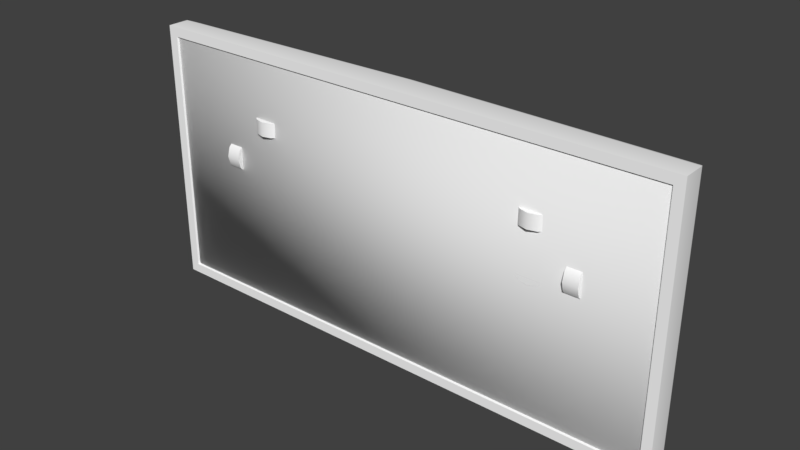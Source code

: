 # Source: Remote_Control_Unit.blend  (saved by Blender 2.78.0; exported with 4.5.12 LTS)
import bpy
from mathutils import Matrix  # noqa: F401  (used for matrix-valued properties, if any)

bpy.ops.wm.read_factory_settings(use_empty=True)
scene = bpy.context.scene
scene.name = 'Scene'

# ---- collections
col_collection_1 = bpy.data.collections.new('Collection 1'); scene.collection.children.link(col_collection_1)

# ---- materials (node trees are filled in below, after node groups)
mat_material_000 = bpy.data.materials.new('Material.000')
mat_material_000.alpha_threshold = 0.0
mat_material_000.use_transparent_shadow = False
mat_material_000.diffuse_color = (1.0, 1.0, 1.0, 1.0)
mat_material_000.roughness = 0.5

# ---- material node trees

# ---- world
world_world = bpy.data.worlds.new('World'); scene.world = world_world
world_world.color = (0.05088, 0.05088, 0.05088)
world_world.use_sun_shadow = False
world_world.sun_shadow_jitter_overblur = 0.0
world_world.cycles.sampling_method = 'MANUAL'

# ---- meshes
me_mk2crewcabin_000 = bpy.data.meshes.new('Mk2CrewCabin.000')
me_mk2crewcabin_000.from_pydata([(-2.505e-09, 0.03433, 0.3), (-2.505e-09, 0.06483, 0.2679), (-2.505e-09, 0.03481, -0.3), (-2.505e-09, 0.06525, -0.2679), (0.5747, 0.05122, -0.2679), (0.6068, 0.01996, -0.3), (-0.6068, 0.01996, -0.3), (-0.5747, 0.05122, -0.2679), (-0.5747, 0.0512, 0.2679), (-0.6068, 0.01997, 0.3), (0.6068, 0.01997, 0.3), (0.5747, 0.0512, 0.2679), (0.6068, -0.02632, -0.3), (-0.6068, -0.02632, -0.3), (-0.6068, -0.02632, 0.3), (0.6068, -0.02632, 0.3)], [], [(11, 4, 3, 1), (8, 1, 3, 7), (15, 12, 5, 10), (13, 14, 9, 6), (3, 4, 5, 2), (7, 3, 2, 6), (1, 8, 9, 0), (0, 10, 11, 1), (10, 5, 4, 11), (8, 7, 6, 9), (13, 6, 5, 12), (15, 10, 0), (14, 13, 12, 15), (2, 5, 6), (15, 0, 9), (15, 9, 14)])
me_mk2crewcabin_000.polygons.foreach_set('use_smooth', [True] * 16)
me_mk2crewcabin_000.use_remesh_preserve_volume = False
me_mk2crewcabin_000.use_remesh_preserve_attributes = False
me_mk2crewcabin_000.use_mirror_vertex_groups = False
me_mk2crewcabin_000.update()
me_mk2crewcabin_000.normals_split_custom_set([tuple(v) for v in zip(*[iter([0.3065, 0.9064, 0.2906, 0.3067, 0.9065, -0.2901, -1.54e-08, 0.9298, -0.368, -2.567e-08, 0.9295, 0.3689, -0.3065, 0.9064, 0.2906, -2.567e-08, 0.9295, 0.3689, -1.54e-08, 0.9298, -0.368, -0.3067, 0.9065, -0.2901, 0.5773, -0.5773, 0.5774, 0.5774, -0.5774, -0.5773, 0.6519, 0.3933, -0.6483, 0.6519, 0.3933, 0.6483, -0.5774, -0.5774, -0.5773, -0.5773, -0.5773, 0.5774, -0.6519, 0.3933, 0.6484, -0.6519, 0.3933, -0.6483, -1.54e-08, 0.9298, -0.368, 0.3067, 0.9065, -0.2901, 0.6519, 0.3933, -0.6483, 0.0, 0.4003, -0.9164, -0.3067, 0.9065, -0.2901, -1.54e-08, 0.9298, -0.368, 0.0, 0.4003, -0.9164, -0.6519, 0.3933, -0.6483, -2.567e-08, 0.9295, 0.3689, -0.3065, 0.9064, 0.2906, -0.6519, 0.3933, 0.6484, -6.491e-07, 0.3998, 0.9166, -6.491e-07, 0.3998, 0.9166, 0.6519, 0.3933, 0.6483, 0.3065, 0.9064, 0.2906, -2.567e-08, 0.9295, 0.3689, 0.6519, 0.3933, 0.6483, 0.6519, 0.3933, -0.6483, 0.3067, 0.9065, -0.2901, 0.3065, 0.9064, 0.2906, -0.3065, 0.9064, 0.2906, -0.3067, 0.9065, -0.2901, -0.6519, 0.3933, -0.6483, -0.6519, 0.3933, 0.6484, -0.5774, -0.5774, -0.5773, -0.6519, 0.3933, -0.6483, 0.6519, 0.3933, -0.6483, 0.5774, -0.5774, -0.5773, 0.5773, -0.5773, 0.5774, 0.6519, 0.3933, 0.6483, -6.491e-07, 0.3998, 0.9166, -0.5773, -0.5773, 0.5774, -0.5774, -0.5774, -0.5773, 0.5774, -0.5774, -0.5773, 0.5773, -0.5773, 0.5774, 0.0, 0.4003, -0.9164, 0.6519, 0.3933, -0.6483, -0.6519, 0.3933, -0.6483, 0.5773, -0.5773, 0.5774, -6.491e-07, 0.3998, 0.9166, -0.6519, 0.3933, 0.6484, 0.5773, -0.5773, 0.5774, -0.6519, 0.3933, 0.6484, -0.5773, -0.5773, 0.5774])] * 3)])
me_mk2crewcabin_001 = bpy.data.meshes.new('Mk2CrewCabin.001')
me_mk2crewcabin_001.from_pydata([(-0.2061, -0.01357, 0.1593), (-2.484e-09, -0.03, 0.2836), (0.2061, -0.01357, 0.1593), (0.2061, -0.01357, -0.1593), (-2.484e-09, -0.03, -0.2836), (-0.2061, -0.01357, -0.1593), (-2.484e-09, 0.03511, 0.3054), (-2.484e-09, 0.06786, 0.2727), (-2.484e-09, 0.05825, 0.2958), (-2.484e-09, 0.03563, -0.3054), (-2.484e-09, 0.06832, -0.2727), (-2.484e-09, 0.05875, -0.2958), (0.585, 0.05325, -0.2727), (0.6177, 0.01969, -0.3054), (0.6081, 0.04307, -0.2958), (-0.6177, 0.01969, -0.3054), (-0.585, 0.05325, -0.2727), (-0.6081, 0.04307, -0.2958), (-0.585, 0.05323, 0.2727), (-0.6177, 0.01969, 0.3054), (-0.6081, 0.04307, 0.2958), (0.6177, 0.01969, 0.3054), (0.585, 0.05323, 0.2727), (0.6081, 0.04307, 0.2958), (-2.484e-09, -0.03, -0.3054), (0.6177, -0.03, -0.3054), (-0.6177, -0.03, -0.3054), (-2.484e-09, -0.03, 0.3054), (-0.6177, -0.03, 0.3054), (0.6177, -0.03, 0.3054), (-2.484e-09, -0.01357, -0.2725), (0.5959, -0.03, -0.2836), (-0.5959, -0.03, -0.2836), (-2.484e-09, -0.01357, 0.2724), (-0.5959, -0.03, 0.2836), (0.5959, -0.03, 0.2836), (-0.4147, 0.002471, 0.08441), (-0.4475, 0.002648, 0.08441), (-0.335, -0.02539, 0.002663), (-0.335, 0.0185, 0.002663), (-0.3146, -0.02539, 0.008139), (-0.3146, 0.0185, 0.008139), (-0.2996, -0.02539, 0.0231), (-0.2996, 0.0185, 0.0231), (-0.2942, -0.02539, 0.04354), (-0.2942, 0.0185, 0.04354), (-0.2996, -0.02539, 0.06397), (-0.2996, 0.0185, 0.06397), (-0.3146, -0.02539, 0.07893), (-0.3146, 0.0185, 0.07893), (-0.335, -0.02539, 0.08441), (-0.335, 0.0185, 0.08441), (-0.3555, -0.02539, 0.07893), (-0.3555, 0.0185, 0.07893), (-0.3704, -0.02539, 0.06397), (-0.3704, 0.0185, 0.06397), (-0.3759, -0.02539, 0.04354), (-0.3759, 0.0185, 0.04354), (-0.3704, -0.02539, 0.0231), (-0.3704, 0.0185, 0.0231), (-0.3555, -0.02539, 0.008139), (-0.3555, 0.0185, 0.008139), (-0.4147, -0.01797, 0.07893), (-0.4475, -0.01779, 0.07893), (-0.4147, -0.03293, 0.06397), (-0.4475, -0.03275, 0.06397), (-0.4147, -0.0384, 0.04354), (-0.4475, -0.03822, 0.04354), (-0.4147, -0.03293, 0.0231), (-0.4475, -0.03275, 0.0231), (-0.4147, -0.01797, 0.008139), (-0.4475, -0.01779, 0.008139), (-0.4147, 0.002471, 0.002663), (-0.4475, 0.002648, 0.002663), (-0.293, 0.002471, 0.1207), (-0.293, 0.002471, 0.1535), (-0.2985, -0.01797, 0.1207), (-0.2985, -0.01797, 0.1535), (-0.3134, -0.03293, 0.1207), (-0.3134, -0.03293, 0.1535), (-0.3339, -0.0384, 0.1207), (-0.3339, -0.0384, 0.1535), (-0.3543, -0.03293, 0.1207), (-0.3543, -0.03293, 0.1535), (-0.3692, -0.01797, 0.1207), (-0.3692, -0.01797, 0.1535), (-0.3747, 0.002471, 0.1207), (-0.3747, 0.002471, 0.1535), (-0.4172, -0.02164, 0.05513), (-0.4172, -0.0001003, 0.05513), (-0.4172, -0.02164, 0.03135), (-0.4172, -0.0001003, 0.03135), (-0.3691, -0.02164, 0.05513), (-0.3691, -0.0001003, 0.05513), (-0.3691, -0.02164, 0.03135), (-0.3691, -0.0001003, 0.03135), (-0.3215, -0.02164, 0.1258), (-0.3215, -0.0001003, 0.1258), (-0.3453, -0.02164, 0.1258), (-0.3453, -0.0001003, 0.1258), (-0.3215, -0.02164, 0.07775), (-0.3215, -0.0001003, 0.07775), (-0.3453, -0.02164, 0.07775), (-0.3453, -0.0001003, 0.07775), (-1.551e-09, -0.01357, -0.1593), (0.5847, -0.01357, -0.2725), (-0.5847, -0.01357, -0.2725), (-1.551e-09, -0.01357, 0.1593), (-0.5847, -0.01357, 0.2724), (0.5847, -0.01357, 0.2724), (-1.506e-09, -0.02255, -0.1547), (-1.506e-09, -0.02255, 0.1547), (0.2001, -0.02255, -0.1547), (-0.2001, -0.02255, -0.1547), (-0.2001, -0.02255, 0.1547), (0.2001, -0.02255, 0.1547), (0.4147, 0.002727, 0.08412), (0.4475, 0.002727, 0.08412), (0.335, -0.02656, 0.002877), (0.335, 0.01732, 0.002305), (0.3146, -0.02646, 0.008353), (0.3146, 0.01742, 0.00778), (0.2996, -0.0262, 0.02331), (0.2996, 0.01768, 0.02274), (0.2942, -0.02584, 0.04374), (0.2942, 0.01804, 0.04317), (0.2996, -0.02549, 0.06418), (0.2996, 0.01839, 0.0636), (0.3146, -0.02523, 0.07914), (0.3146, 0.01866, 0.07856), (0.335, -0.02513, 0.08461), (0.335, 0.01875, 0.08404), (0.3555, -0.02523, 0.07914), (0.3555, 0.01866, 0.07856), (0.3704, -0.02549, 0.06418), (0.3704, 0.01839, 0.0636), (0.3759, -0.02584, 0.04374), (0.3759, 0.01804, 0.04317), (0.3704, -0.0262, 0.02331), (0.3704, 0.01768, 0.02274), (0.3555, -0.02646, 0.008353), (0.3555, 0.01742, 0.00778), (0.4147, -0.0178, 0.07901), (0.4475, -0.0178, 0.07901), (0.4147, -0.03302, 0.06431), (0.4475, -0.03302, 0.06431), (0.4147, -0.03885, 0.04397), (0.4475, -0.03885, 0.04397), (0.4147, -0.03373, 0.02344), (0.4475, -0.03373, 0.02344), (0.4147, -0.01904, 0.008223), (0.4475, -0.01904, 0.008223), (0.4147, 0.0013, 0.002391), (0.4475, 0.0013, 0.002391), (0.293, 0.00336, 0.1204), (0.293, 0.003933, 0.1532), (0.2985, -0.01707, 0.1208), (0.2985, -0.0165, 0.1536), (0.3134, -0.03203, 0.121), (0.3134, -0.03146, 0.1538), (0.3339, -0.03751, 0.1211), (0.3339, -0.03693, 0.1539), (0.3543, -0.03203, 0.121), (0.3543, -0.03146, 0.1538), (0.3692, -0.01707, 0.1208), (0.3692, -0.0165, 0.1536), (0.3747, 0.00336, 0.1204), (0.3747, 0.003933, 0.1532), (0.4172, -0.0219, 0.05527), (0.4172, -0.0003552, 0.0549), (0.4172, -0.02231, 0.0315), (0.4172, -0.0007702, 0.03112), (0.3691, -0.0219, 0.05527), (0.3691, -0.0003552, 0.0549), (0.3691, -0.02231, 0.0315), (0.3691, -0.0007702, 0.03112), (0.3215, -0.02066, 0.1259), (0.3215, 0.0008783, 0.1256), (0.3453, -0.02066, 0.1259), (0.3453, 0.0008783, 0.1256), (0.3215, -0.0215, 0.07789), (0.3215, 3.954e-05, 0.07751), (0.3453, -0.0215, 0.07789), (0.3453, 3.954e-05, 0.07751), (-0.2517, -0.0232, -0.1929), (-0.2518, -0.0232, -0.1092), (-0.5001, -0.0232, -0.1929), (-0.5, -0.0232, -0.1092), (-0.2369, -0.008612, -0.2062), (-0.2369, -0.008612, -0.09585), (-0.5149, -0.008612, -0.2062), (-0.5149, -0.008612, -0.09585), (0.2504, -0.0232, -0.1929), (0.2504, -0.0232, -0.1092), (0.5014, -0.0232, -0.1929), (0.5014, -0.0232, -0.1092), (0.2369, -0.008612, -0.2062), (0.2369, -0.008612, -0.09585), (0.5149, -0.008612, -0.2062), (0.5149, -0.008612, -0.09585)], [], [(24, 26, 15, 9), (22, 12, 10, 7), (28, 27, 6, 19), (25, 24, 9, 13), (18, 7, 10, 16), (29, 25, 13, 21), (26, 28, 19, 15), (10, 12, 14, 11), (11, 14, 13, 9), (16, 10, 11, 17), (17, 11, 9, 15), (7, 18, 20, 8), (8, 20, 19, 6), (6, 21, 23, 8), (8, 23, 22, 7), (21, 13, 14, 23), (23, 14, 12, 22), (18, 16, 17, 20), (20, 17, 15, 19), (27, 29, 21, 6), (107, 0, 114, 111), (3, 2, 115, 112), (31, 4, 24, 25), (4, 32, 26, 24), (34, 1, 27, 28), (1, 35, 29, 27), (35, 31, 25, 29), (32, 34, 28, 26), (105, 30, 4, 31), (30, 106, 32, 4), (108, 33, 1, 34), (33, 109, 35, 1), (109, 105, 31, 35), (106, 108, 34, 32), (38, 39, 41, 40), (40, 41, 43, 42), (42, 43, 45, 44), (70, 72, 36, 62, 64, 66, 68), (44, 45, 47, 46), (46, 47, 49, 48), (48, 49, 51, 50), (50, 51, 53, 52), (52, 53, 55, 54), (63, 62, 36, 37), (65, 64, 62, 63), (54, 55, 57, 56), (67, 66, 64, 65), (69, 68, 66, 67), (56, 57, 59, 58), (73, 71, 69, 67, 65, 63, 37), (71, 70, 68, 69), (58, 59, 61, 60), (73, 72, 70, 71), (60, 61, 39, 38), (38, 40, 42, 44, 46, 48, 50, 52, 54, 56, 58, 60), (84, 86, 74, 76, 78, 80, 82), (87, 85, 83, 81, 79, 77, 75), (77, 76, 74, 75), (79, 78, 76, 77), (81, 80, 78, 79), (83, 82, 80, 81), (85, 84, 82, 83), (87, 86, 84, 85), (90, 91, 95, 94), (92, 93, 89, 88), (90, 94, 92, 88), (98, 99, 103, 102), (100, 101, 97, 96), (98, 102, 100, 96), (3, 104, 30, 105), (104, 5, 106, 30), (0, 107, 33, 108), (107, 2, 109, 33), (2, 3, 105, 109), (5, 0, 108, 106), (112, 115, 111, 110), (113, 110, 111, 114), (104, 3, 112, 110), (0, 5, 113, 114), (2, 107, 111, 115), (5, 104, 110, 113), (118, 120, 121, 119), (120, 122, 123, 121), (122, 124, 125, 123), (150, 148, 146, 144, 142, 116, 152), (124, 126, 127, 125), (126, 128, 129, 127), (128, 130, 131, 129), (130, 132, 133, 131), (132, 134, 135, 133), (143, 117, 116, 142), (145, 143, 142, 144), (134, 136, 137, 135), (147, 145, 144, 146), (149, 147, 146, 148), (136, 138, 139, 137), (153, 117, 143, 145, 147, 149, 151), (151, 149, 148, 150), (138, 140, 141, 139), (153, 151, 150, 152), (140, 118, 119, 141), (118, 140, 138, 136, 134, 132, 130, 128, 126, 124, 122, 120), (164, 162, 160, 158, 156, 154, 166), (167, 155, 157, 159, 161, 163, 165), (157, 155, 154, 156), (159, 157, 156, 158), (161, 159, 158, 160), (163, 161, 160, 162), (165, 163, 162, 164), (167, 165, 164, 166), (170, 174, 175, 171), (172, 168, 169, 173), (170, 168, 172, 174), (178, 182, 183, 179), (180, 176, 177, 181), (178, 176, 180, 182), (186, 184, 185, 187), (187, 191, 190, 186), (186, 190, 188, 184), (185, 189, 191, 187), (184, 188, 189, 185), (194, 195, 193, 192), (195, 194, 198, 199), (194, 192, 196, 198), (193, 195, 199, 197), (192, 193, 197, 196)])
me_mk2crewcabin_001.polygons.foreach_set('use_smooth', [True] * 126)
_k = set([(0, 5), (0, 107), (0, 114), (1, 34), (1, 35), (2, 3), (2, 107), (2, 115), (3, 104), (3, 112), (4, 31), (4, 32), (5, 104), (5, 113), (12, 14), (13, 14), (13, 25), (15, 17), (15, 26), (16, 17), (18, 20), (19, 20), (19, 28), (21, 23), (21, 29), (22, 23), (24, 25), (24, 26), (25, 29), (26, 28), (27, 28), (27, 29), (30, 105), (30, 106), (31, 35), (31, 105), (32, 34), (32, 106), (33, 108), (33, 109), (34, 108), (35, 109), (36, 62), (36, 72), (37, 63), (37, 73), (38, 40), (38, 60), (40, 42), (42, 44), (44, 46), (46, 48), (48, 50), (50, 52), (52, 54), (54, 56), (56, 58), (58, 60), (62, 64), (63, 65), (64, 66), (65, 67), (66, 68), (67, 69), (68, 70), (69, 71), (70, 72), (71, 73), (74, 76), (74, 86), (75, 77), (75, 87), (76, 78), (77, 79), (78, 80), (79, 81), (80, 82), (81, 83), (82, 84), (83, 85), (84, 86), (85, 87), (88, 89), (88, 90), (88, 92), (89, 93), (90, 91), (90, 94), (91, 95), (92, 93), (92, 94), (94, 95), (96, 97), (96, 98), (96, 100), (97, 101), (98, 99), (98, 102), (99, 103), (100, 101), (100, 102), (102, 103), (105, 109), (106, 108), (110, 112), (110, 113), (111, 114), (111, 115), (112, 115), (113, 114), (116, 142), (116, 152), (117, 143), (117, 153), (118, 120), (118, 140), (120, 122), (122, 124), (124, 126), (126, 128), (128, 130), (130, 132), (132, 134), (134, 136), (136, 138), (138, 140), (142, 144), (143, 145), (144, 146), (145, 147), (146, 148), (147, 149), (148, 150), (149, 151), (150, 152), (151, 153), (154, 156), (154, 166), (155, 157), (155, 167), (156, 158), (157, 159), (158, 160), (159, 161), (160, 162), (161, 163), (162, 164), (163, 165), (164, 166), (165, 167), (168, 169), (168, 170), (168, 172), (169, 173), (170, 171), (170, 174), (171, 175), (172, 173), (172, 174), (174, 175), (176, 177), (176, 178), (176, 180), (177, 181), (178, 179), (178, 182), (179, 183), (180, 181), (180, 182), (182, 183), (184, 185), (184, 186), (184, 188), (185, 187), (185, 189), (186, 187), (186, 190), (187, 191), (188, 190), (189, 191), (190, 191), (192, 193), (192, 194), (192, 196), (193, 195), (193, 197), (194, 195), (194, 198), (195, 199), (196, 198), (197, 199), (198, 199)])
me_mk2crewcabin_001.attributes.new('sharp_edge', 'BOOLEAN', 'EDGE').data.foreach_set('value', [ (min(e.vertices), max(e.vertices)) in _k for e in me_mk2crewcabin_001.edges])
_uv = me_mk2crewcabin_001.uv_layers.new(name='UV')
_uv.uv.foreach_set('vector', [0.6209, 0.3209, 0.6209, 0.04192, 0.6467, 0.04246, 0.6472, 0.3209, 0.9149, 0.5842, 0.6694, 0.5842, 0.6695, 0.3209, 0.9148, 0.3209, 0.9633, 0.04197, 0.9633, 0.3209, 0.9372, 0.3209, 0.9376, 0.04249, 0.6209, 0.5998, 0.6209, 0.3209, 0.6472, 0.3209, 0.6467, 0.5993, 0.9149, 0.05756, 0.9148, 0.3209, 0.6695, 0.3209, 0.6694, 0.05755, 0.9296, 0.6293, 0.6547, 0.6293, 0.6547, 0.6069, 0.9296, 0.6069, 0.6547, 0.01243, 0.9296, 0.01245, 0.9296, 0.03482, 0.6547, 0.0348, 0.6695, 0.3209, 0.6694, 0.5842, 0.6581, 0.5947, 0.6583, 0.3209, 0.6583, 0.3209, 0.6581, 0.5947, 0.6467, 0.5993, 0.6472, 0.3209, 0.6694, 0.05755, 0.6695, 0.3209, 0.6583, 0.3209, 0.6581, 0.04703, 0.6581, 0.04703, 0.6583, 0.3209, 0.6472, 0.3209, 0.6467, 0.04246, 0.9148, 0.3209, 0.9149, 0.05756, 0.9263, 0.04705, 0.926, 0.3209, 0.926, 0.3209, 0.9263, 0.04705, 0.9376, 0.04249, 0.9372, 0.3209, 0.9372, 0.3209, 0.9377, 0.5993, 0.9263, 0.5947, 0.926, 0.3209, 0.926, 0.3209, 0.9263, 0.5947, 0.9149, 0.5842, 0.9148, 0.3209, 0.9296, 0.6069, 0.6547, 0.6069, 0.659, 0.5956, 0.9253, 0.5956, 0.9253, 0.5956, 0.659, 0.5956, 0.6694, 0.5842, 0.9149, 0.5842, 0.9149, 0.05756, 0.6694, 0.05755, 0.659, 0.04617, 0.9253, 0.04619, 0.9253, 0.04619, 0.659, 0.04617, 0.6547, 0.0348, 0.9296, 0.03482, 0.9633, 0.3209, 0.9633, 0.5998, 0.9377, 0.5993, 0.9372, 0.3209, 0.7195, 0.8199, 0.7195, 0.7091, 0.7322, 0.7228, 0.7322, 0.8199, 0.893, 0.9326, 0.7216, 0.9326, 0.7322, 0.917, 0.8824, 0.917, 0.9366, 0.9684, 0.9366, 0.6858, 0.9517, 0.6858, 0.9517, 0.9833, 0.9366, 0.6858, 0.9366, 0.9684, 0.9517, 0.9833, 0.9517, 0.6858, 0.6643, 0.9684, 0.6643, 0.6858, 0.6492, 0.6858, 0.6492, 0.9833, 0.6643, 0.6858, 0.6643, 0.9684, 0.6492, 0.9833, 0.6492, 0.6858, 0.6643, 0.9684, 0.9366, 0.9684, 0.9517, 0.9833, 0.6492, 0.9833, 0.9366, 0.9684, 0.6643, 0.9684, 0.6492, 0.9833, 0.9517, 0.9833, 0.9213, 0.9511, 0.9213, 0.6858, 0.9366, 0.6858, 0.9366, 0.9684, 0.9213, 0.6858, 0.9213, 0.9511, 0.9366, 0.9684, 0.9366, 0.6858, 0.6794, 0.9511, 0.6794, 0.6858, 0.6643, 0.6858, 0.6643, 0.9684, 0.6794, 0.6858, 0.6794, 0.9511, 0.6643, 0.9684, 0.6643, 0.6858, 0.6794, 0.9511, 0.9213, 0.9511, 0.9366, 0.9684, 0.6643, 0.9684, 0.9213, 0.9511, 0.6794, 0.9511, 0.6643, 0.9684, 0.9366, 0.9684, 0.5455, 0.8868, 0.5227, 0.8868, 0.5227, 0.8721, 0.5455, 0.8722, 0.5455, 0.8722, 0.5227, 0.8721, 0.5227, 0.8575, 0.5455, 0.8575, 0.5455, 0.8575, 0.5227, 0.8575, 0.5227, 0.8429, 0.5455, 0.8429, 0.4734, 0.3549, 0.4929, 0.3601, 0.4929, 0.2818, 0.4734, 0.287, 0.459, 0.3014, 0.4538, 0.321, 0.459, 0.3405, 0.5455, 0.8429, 0.5227, 0.8429, 0.5227, 0.8282, 0.5455, 0.8282, 0.5455, 0.8282, 0.5227, 0.8282, 0.5227, 0.8136, 0.5455, 0.8136, 0.5455, 0.8136, 0.5227, 0.8136, 0.5227, 0.7989, 0.5455, 0.7989, 0.5455, 0.9747, 0.5227, 0.9747, 0.5227, 0.96, 0.5455, 0.96, 0.5455, 0.96, 0.5227, 0.96, 0.5227, 0.9454, 0.5455, 0.9454, 0.4334, 0.2916, 0.4094, 0.2916, 0.4094, 0.2761, 0.4334, 0.2761, 0.4334, 0.3071, 0.4094, 0.3071, 0.4094, 0.2916, 0.4334, 0.2916, 0.5455, 0.9454, 0.5227, 0.9454, 0.5227, 0.9307, 0.5455, 0.9307, 0.4334, 0.3226, 0.4094, 0.3226, 0.4094, 0.3071, 0.4334, 0.3071, 0.4334, 0.3381, 0.4094, 0.3381, 0.4094, 0.3226, 0.4334, 0.3226, 0.5455, 0.9307, 0.5227, 0.9307, 0.5227, 0.9161, 0.5455, 0.9161, 0.6142, 0.6288, 0.609, 0.6484, 0.5946, 0.6627, 0.5751, 0.6679, 0.5555, 0.6627, 0.5411, 0.6484, 0.5359, 0.6288, 0.4334, 0.3536, 0.4094, 0.3536, 0.4094, 0.3381, 0.4334, 0.3381, 0.5455, 0.9161, 0.5227, 0.9161, 0.5227, 0.9014, 0.5455, 0.9015, 0.4334, 0.3691, 0.4094, 0.3691, 0.4094, 0.3536, 0.4334, 0.3536, 0.5455, 0.9015, 0.5227, 0.9014, 0.5227, 0.8868, 0.5455, 0.8868, 0.6026, 0.7472, 0.5933, 0.7634, 0.5771, 0.7727, 0.5584, 0.7727, 0.5422, 0.7634, 0.5329, 0.7472, 0.5329, 0.7285, 0.5422, 0.7124, 0.5584, 0.703, 0.5771, 0.703, 0.5933, 0.7124, 0.6026, 0.7285, 0.4734, 0.287, 0.4929, 0.2818, 0.4929, 0.3601, 0.4734, 0.3549, 0.459, 0.3405, 0.4538, 0.321, 0.459, 0.3014, 0.5359, 0.6288, 0.5411, 0.6484, 0.5555, 0.6627, 0.5751, 0.6679, 0.5946, 0.6627, 0.609, 0.6484, 0.6142, 0.6288, 0.4094, 0.3536, 0.4334, 0.3536, 0.4334, 0.3691, 0.4094, 0.3691, 0.4094, 0.3381, 0.4334, 0.3381, 0.4334, 0.3536, 0.4094, 0.3536, 0.4094, 0.3226, 0.4334, 0.3226, 0.4334, 0.3381, 0.4094, 0.3381, 0.4094, 0.3071, 0.4334, 0.3071, 0.4334, 0.3226, 0.4094, 0.3226, 0.4094, 0.2916, 0.4334, 0.2916, 0.4334, 0.3071, 0.4094, 0.3071, 0.4094, 0.2761, 0.4334, 0.2761, 0.4334, 0.2916, 0.4094, 0.2916, 0.6065, 0.7932, 0.6224, 0.7932, 0.6224, 0.8286, 0.6065, 0.8286, 0.589, 0.8286, 0.5732, 0.8286, 0.5732, 0.7932, 0.589, 0.7932, 0.6065, 0.7932, 0.6065, 0.8286, 0.589, 0.8286, 0.589, 0.7932, 0.6065, 0.7932, 0.6224, 0.7932, 0.6224, 0.8286, 0.6065, 0.8286, 0.589, 0.8286, 0.5732, 0.8286, 0.5732, 0.7932, 0.589, 0.7932, 0.6065, 0.7932, 0.6065, 0.8286, 0.589, 0.8286, 0.589, 0.7932, 0.5182, 0.4111, 0.5182, 0.3197, 0.5684, 0.3197, 0.5684, 0.579, 0.5182, 0.3197, 0.5182, 0.2283, 0.5684, 0.0603, 0.5684, 0.3197, 0.3769, 0.2283, 0.3769, 0.3197, 0.3267, 0.3197, 0.3267, 0.06031, 0.3769, 0.3197, 0.3769, 0.4111, 0.3267, 0.579, 0.3267, 0.3197, 0.3769, 0.4111, 0.5182, 0.4111, 0.5684, 0.579, 0.3267, 0.579, 0.5182, 0.2283, 0.3769, 0.2283, 0.3267, 0.06031, 0.5684, 0.0603, 0.8824, 0.917, 0.7322, 0.917, 0.7322, 0.8199, 0.8824, 0.8199, 0.8824, 0.7228, 0.8824, 0.8199, 0.7322, 0.8199, 0.7322, 0.7228, 0.8951, 0.8199, 0.8951, 0.9308, 0.8824, 0.917, 0.8824, 0.8199, 0.7216, 0.7073, 0.893, 0.7073, 0.8824, 0.7228, 0.7322, 0.7228, 0.7195, 0.9308, 0.7195, 0.8199, 0.7322, 0.8199, 0.7322, 0.917, 0.8951, 0.7091, 0.8951, 0.8199, 0.8824, 0.8199, 0.8824, 0.7228, 0.5455, 0.8868, 0.5455, 0.9014, 0.5227, 0.9014, 0.5227, 0.8868, 0.5455, 0.9014, 0.5455, 0.9161, 0.5227, 0.9161, 0.5227, 0.9014, 0.5455, 0.9161, 0.5455, 0.9307, 0.5227, 0.9307, 0.5227, 0.9161, 0.4734, 0.3549, 0.459, 0.3405, 0.4538, 0.321, 0.459, 0.3014, 0.4734, 0.287, 0.4929, 0.2818, 0.4929, 0.3601, 0.5455, 0.9307, 0.5455, 0.9454, 0.5227, 0.9454, 0.5227, 0.9307, 0.5455, 0.9454, 0.5455, 0.96, 0.5227, 0.96, 0.5227, 0.9454, 0.5455, 0.96, 0.5455, 0.9747, 0.5227, 0.9747, 0.5227, 0.96, 0.5455, 0.7989, 0.5455, 0.8136, 0.5227, 0.8136, 0.5227, 0.7989, 0.5455, 0.8136, 0.5455, 0.8282, 0.5227, 0.8282, 0.5227, 0.8136, 0.4094, 0.2916, 0.4094, 0.2761, 0.4334, 0.2761, 0.4334, 0.2916, 0.4094, 0.3071, 0.4094, 0.2916, 0.4334, 0.2916, 0.4334, 0.3071, 0.5455, 0.8282, 0.5455, 0.8429, 0.5227, 0.8429, 0.5227, 0.8282, 0.4094, 0.3226, 0.4094, 0.3071, 0.4334, 0.3071, 0.4334, 0.3226, 0.4094, 0.3381, 0.4094, 0.3226, 0.4334, 0.3226, 0.4334, 0.3381, 0.5455, 0.8429, 0.5455, 0.8575, 0.5227, 0.8575, 0.5227, 0.8429, 0.6142, 0.6288, 0.5359, 0.6288, 0.5411, 0.6484, 0.5555, 0.6627, 0.5751, 0.6679, 0.5946, 0.6627, 0.609, 0.6484, 0.4094, 0.3536, 0.4094, 0.3381, 0.4334, 0.3381, 0.4334, 0.3536, 0.5455, 0.8575, 0.5455, 0.8721, 0.5227, 0.8721, 0.5227, 0.8575, 0.4094, 0.3691, 0.4094, 0.3536, 0.4334, 0.3536, 0.4334, 0.3691, 0.5455, 0.8721, 0.5455, 0.8868, 0.5227, 0.8868, 0.5227, 0.8721, 0.6026, 0.7472, 0.5933, 0.7634, 0.5771, 0.7727, 0.5584, 0.7727, 0.5422, 0.7634, 0.5329, 0.7472, 0.5329, 0.7285, 0.5422, 0.7124, 0.5584, 0.703, 0.5771, 0.703, 0.5933, 0.7124, 0.6026, 0.7285, 0.4734, 0.3549, 0.459, 0.3405, 0.4538, 0.321, 0.459, 0.3014, 0.4734, 0.287, 0.4929, 0.2818, 0.4929, 0.3601, 0.6142, 0.6288, 0.5359, 0.6288, 0.5411, 0.6484, 0.5555, 0.6627, 0.5751, 0.6679, 0.5946, 0.6627, 0.609, 0.6484, 0.4094, 0.2916, 0.4094, 0.2761, 0.4334, 0.2761, 0.4334, 0.2916, 0.4094, 0.3071, 0.4094, 0.2916, 0.4334, 0.2916, 0.4334, 0.3071, 0.4094, 0.3226, 0.4094, 0.3071, 0.4334, 0.3071, 0.4334, 0.3226, 0.4094, 0.3381, 0.4094, 0.3226, 0.4334, 0.3226, 0.4334, 0.3381, 0.4094, 0.3536, 0.4094, 0.3381, 0.4334, 0.3381, 0.4334, 0.3536, 0.4094, 0.3691, 0.4094, 0.3536, 0.4334, 0.3536, 0.4334, 0.3691, 0.6065, 0.8286, 0.6065, 0.7932, 0.6224, 0.7932, 0.6224, 0.8286, 0.589, 0.7932, 0.589, 0.8286, 0.5732, 0.8286, 0.5732, 0.7932, 0.6065, 0.8286, 0.589, 0.8286, 0.589, 0.7932, 0.6065, 0.7932, 0.589, 0.7932, 0.589, 0.8286, 0.5732, 0.8286, 0.5732, 0.7932, 0.6065, 0.8286, 0.6065, 0.7932, 0.6224, 0.7932, 0.6224, 0.8286, 0.589, 0.7932, 0.6065, 0.7932, 0.6065, 0.8286, 0.589, 0.8286, 0.6176, 0.8671, 0.6176, 0.9727, 0.5838, 0.9727, 0.5838, 0.8671, 0.5838, 0.8671, 0.5762, 0.8569, 0.6252, 0.8569, 0.6176, 0.8671, 0.6176, 0.8671, 0.6267, 0.8582, 0.6267, 0.9815, 0.6176, 0.9727, 0.5838, 0.9727, 0.5747, 0.9815, 0.5747, 0.8582, 0.5838, 0.8671, 0.6176, 0.9727, 0.6252, 0.9829, 0.5762, 0.9829, 0.5838, 0.9727, 0.6176, 0.9727, 0.5838, 0.9727, 0.5838, 0.867, 0.6176, 0.8671, 0.5838, 0.9727, 0.6176, 0.9727, 0.6252, 0.9829, 0.5762, 0.9829, 0.6176, 0.9727, 0.6176, 0.8671, 0.6267, 0.8582, 0.6267, 0.9815, 0.5838, 0.867, 0.5838, 0.9727, 0.5747, 0.9815, 0.5747, 0.8582, 0.6176, 0.8671, 0.5838, 0.867, 0.5762, 0.8569, 0.6252, 0.8569])
me_mk2crewcabin_001.materials.append(mat_material_000)
me_mk2crewcabin_001.use_remesh_preserve_volume = False
me_mk2crewcabin_001.use_remesh_preserve_attributes = False
me_mk2crewcabin_001.use_mirror_vertex_groups = False
me_mk2crewcabin_001.update()
me_mk2crewcabin_001.normals_split_custom_set([tuple(v) for v in zip(*[iter([0.0, -6.823e-05, -1.0, 8.891e-07, -6.823e-05, -1.0, -0.004289, 0.1662, -0.9861, -1.478e-10, 0.1983, -0.9801, 0.1711, 0.974, 0.1487, 0.1714, 0.974, -0.1481, -1.335e-08, 0.981, -0.1941, -3.093e-08, 0.9808, 0.1949, -8.011e-07, 6.801e-05, 1.0, 0.0, 6.801e-05, 1.0, 0.0, 0.1979, 0.9802, -0.004146, 0.1661, 0.9861, -8.891e-07, -6.823e-05, -1.0, 0.0, -6.823e-05, -1.0, -1.478e-10, 0.1983, -0.9801, 0.004289, 0.1662, -0.9861, -0.1711, 0.974, 0.1487, -3.093e-08, 0.9808, 0.1949, -1.335e-08, 0.981, -0.1941, -0.1714, 0.974, -0.1481, 1.0, 0.0, 1.679e-05, 1.0, 0.0, 1.679e-05, 0.9858, 0.1679, 1.683e-05, 0.9858, 0.168, 1.683e-05, -1.0, 0.0, 1.679e-05, -1.0, 0.0, 1.679e-05, -0.9858, 0.168, 1.683e-05, -0.9858, 0.1679, 1.683e-05, -1.335e-08, 0.981, -0.1941, 0.1714, 0.974, -0.1481, 0.01493, 0.5791, -0.8151, 0.0, 0.7105, -0.7037, 0.0, 0.7105, -0.7037, 0.01493, 0.5791, -0.8151, 0.004289, 0.1662, -0.9861, -1.478e-10, 0.1983, -0.9801, -0.1714, 0.974, -0.1481, -1.335e-08, 0.981, -0.1941, 0.0, 0.7105, -0.7037, -0.01493, 0.5791, -0.8151, -0.01493, 0.5791, -0.8151, 0.0, 0.7105, -0.7037, -1.478e-10, 0.1983, -0.9801, -0.004289, 0.1662, -0.9861, -3.093e-08, 0.9808, 0.1949, -0.1711, 0.974, 0.1487, -0.01445, 0.5784, 0.8156, -1.934e-08, 0.7098, 0.7044, -1.934e-08, 0.7098, 0.7044, -0.01445, 0.5784, 0.8156, -0.004146, 0.1661, 0.9861, 0.0, 0.1979, 0.9802, 0.0, 0.1979, 0.9802, 0.004146, 0.1661, 0.9861, 0.01445, 0.5784, 0.8156, -1.934e-08, 0.7098, 0.7044, -1.934e-08, 0.7098, 0.7044, 0.01445, 0.5784, 0.8156, 0.1711, 0.974, 0.1487, -3.093e-08, 0.9808, 0.1949, 0.9858, 0.168, 1.683e-05, 0.9858, 0.1679, 1.683e-05, 0.8181, 0.575, 2.188e-05, 0.8181, 0.5751, 2.188e-05, 0.8181, 0.5751, 2.188e-05, 0.8181, 0.575, 2.188e-05, 0.1714, 0.974, -0.1481, 0.1711, 0.974, 0.1487, -0.1711, 0.974, 0.1487, -0.1714, 0.974, -0.1481, -0.8181, 0.575, 2.189e-05, -0.8181, 0.5751, 2.189e-05, -0.8181, 0.5751, 2.189e-05, -0.8181, 0.575, 2.189e-05, -0.9858, 0.1679, 1.683e-05, -0.9858, 0.168, 1.683e-05, 0.0, 6.801e-05, 1.0, 8.011e-07, 6.801e-05, 1.0, 0.004146, 0.1661, 0.9861, 0.0, 0.1979, 0.9802, 0.0, -0.4569, 0.8895, 0.0, -0.4569, 0.8895, 0.0, -0.4569, 0.8895, 0.0, -0.4569, 0.8895, 0.8329, -0.5535, 6.168e-06, 0.8329, -0.5535, 6.168e-06, 0.8329, -0.5535, 6.168e-06, 0.8329, -0.5535, 6.168e-06, 0.0, -1.0, 3.624e-10, 0.0, -1.0, 0.0, 0.0, -1.0, 0.0, 0.0, -1.0, 3.624e-10, 0.0, -1.0, 0.0, 0.0, -1.0, 3.624e-10, 0.0, -1.0, 3.624e-10, 0.0, -1.0, 0.0, 0.0, -1.0, 3.624e-10, 0.0, -1.0, 0.0, 0.0, -1.0, 0.0, 0.0, -1.0, 3.624e-10, 0.0, -1.0, 0.0, 0.0, -1.0, 3.624e-10, 0.0, -1.0, 3.624e-10, 0.0, -1.0, 0.0, 0.0, -1.0, 3.624e-10, 0.0, -1.0, 3.624e-10, 0.0, -1.0, 3.624e-10, 0.0, -1.0, 3.624e-10, 0.0, -1.0, 3.624e-10, 0.0, -1.0, 3.624e-10, 0.0, -1.0, 3.624e-10, 0.0, -1.0, 3.624e-10, 0.0, -0.5617, 0.8273, 0.0, -0.5617, 0.8273, 0.0, -0.5617, 0.8273, 0.0, -0.5617, 0.8273, 0.0, -0.5617, 0.8273, 0.0, -0.5617, 0.8273, 0.0, -0.5617, 0.8273, 0.0, -0.5617, 0.8273, 0.0, -0.5625, -0.8268, 0.0, -0.5625, -0.8268, 0.0, -0.5625, -0.8268, 0.0, -0.5625, -0.8268, 0.0, -0.5625, -0.8268, 0.0, -0.5625, -0.8268, 0.0, -0.5625, -0.8268, 0.0, -0.5625, -0.8268, -0.8271, -0.5621, -1.392e-05, -0.8271, -0.5621, -1.392e-05, -0.8271, -0.5621, -1.392e-05, -0.8271, -0.5621, -1.392e-05, 0.8271, -0.5621, -1.392e-05, 0.8271, -0.5621, -1.392e-05, 0.8271, -0.5621, -1.392e-05, 0.8271, -0.5621, -1.392e-05, -1.571e-07, -1.697e-07, -1.0, -1.571e-07, -1.697e-07, -1.0, 0.5, -9.508e-08, -0.866, 0.5, -9.508e-08, -0.866, 0.5, -9.508e-08, -0.866, 0.5, -9.508e-08, -0.866, 0.866, -2.748e-07, -0.5, 0.866, -2.748e-07, -0.5, 0.866, -2.748e-07, -0.5, 0.866, -2.748e-07, -0.5, 1.0, -1.144e-07, -7.464e-07, 1.0, -1.144e-07, -7.268e-07, 1.0, 0.0, -4.535e-07, 1.0, 0.0, -4.535e-07, 1.0, 0.0, -4.535e-07, 1.0, 0.0, -4.535e-07, 1.0, 0.0, -4.535e-07, 1.0, 0.0, -4.535e-07, 1.0, 0.0, -4.535e-07, 1.0, -1.144e-07, -7.268e-07, 1.0, -1.144e-07, -7.464e-07, 0.866, 6.214e-08, 0.5, 0.866, 6.214e-08, 0.5, 0.866, 6.214e-08, 0.5, 0.866, 6.214e-08, 0.5, 0.5, 7.357e-08, 0.866, 0.5, 7.357e-08, 0.866, 0.5, 7.357e-08, 0.866, 0.5, 7.357e-08, 0.866, 0.0, 1.135e-07, 1.0, 0.0, 1.135e-07, 1.0, 0.0, 1.135e-07, 1.0, 0.0, 1.135e-07, 1.0, -0.5, 2.963e-08, 0.866, -0.5, 2.963e-08, 0.866, -0.5, 2.963e-08, 0.866, -0.5, 2.963e-08, 0.866, -0.866, -2.088e-08, 0.5, -0.866, -2.088e-08, 0.5, -0.002701, -0.4993, 0.8664, -0.002708, -0.5007, 0.8656, -0.0014, -0.2588, 0.9659, -0.0014, -0.2588, 0.9659, -0.004683, -0.8658, 0.5004, -0.004685, -0.8662, 0.4996, -0.002708, -0.5007, 0.8656, -0.002701, -0.4993, 0.8664, -0.866, -2.088e-08, 0.5, -0.866, -2.088e-08, 0.5, -1.0, 1.714e-08, 1.473e-06, -1.0, 1.714e-08, 1.414e-06, -0.005409, -1.0, -1.374e-06, -0.005409, -1.0, -1.258e-06, -0.004685, -0.8662, 0.4996, -0.004683, -0.8658, 0.5004, -0.004683, -0.8658, -0.5004, -0.004685, -0.8662, -0.4996, -0.005409, -1.0, -1.258e-06, -0.005409, -1.0, -1.374e-06, -1.0, 1.714e-08, 1.414e-06, -1.0, 1.714e-08, 1.473e-06, -0.866, 8.184e-08, -0.5, -0.866, 8.184e-08, -0.5, -1.0, -5.575e-07, 0.0, -1.0, -5.575e-07, 0.0, -1.0, -5.575e-07, 0.0, -1.0, -5.575e-07, 0.0, -1.0, -5.575e-07, 0.0, -1.0, -5.575e-07, 0.0, -1.0, -5.575e-07, 0.0, -0.0027, -0.4993, -0.8664, -0.002708, -0.5007, -0.8656, -0.004685, -0.8662, -0.4996, -0.004683, -0.8658, -0.5004, -0.866, 8.184e-08, -0.5, -0.866, 8.184e-08, -0.5, -0.5, -1.187e-07, -0.866, -0.5, -1.187e-07, -0.866, -0.0014, -0.2588, -0.9659, -0.0014, -0.2588, -0.9659, -0.002708, -0.5007, -0.8656, -0.0027, -0.4993, -0.8664, -0.5, -1.187e-07, -0.866, -0.5, -1.187e-07, -0.866, -1.571e-07, -1.697e-07, -1.0, -1.571e-07, -1.697e-07, -1.0, 6.576e-15, -1.0, 6.388e-08, 6.576e-15, -1.0, 6.388e-08, 6.576e-15, -1.0, 6.388e-08, 6.576e-15, -1.0, 6.388e-08, 6.576e-15, -1.0, 6.388e-08, 6.576e-15, -1.0, 6.388e-08, 6.576e-15, -1.0, 6.388e-08, 6.576e-15, -1.0, 6.388e-08, 6.576e-15, -1.0, 6.388e-08, 6.576e-15, -1.0, 6.388e-08, 6.576e-15, -1.0, 6.388e-08, 6.576e-15, -1.0, 6.388e-08, -4.413e-07, -1.215e-07, -1.0, -4.413e-07, -1.215e-07, -1.0, -4.413e-07, -1.215e-07, -1.0, -4.413e-07, -1.215e-07, -1.0, -4.413e-07, -1.215e-07, -1.0, -4.413e-07, -1.215e-07, -1.0, -4.413e-07, -1.215e-07, -1.0, 0.0, 0.0, 1.0, 0.0, 0.0, 1.0, 0.0, 0.0, 1.0, 0.0, 0.0, 1.0, 0.0, 0.0, 1.0, 0.0, 0.0, 1.0, 0.0, 0.0, 1.0, 0.866, -0.5, -2.221e-07, 0.866, -0.5, -2.221e-07, 0.9659, -0.2588, -4.456e-07, 0.9659, -0.2588, -4.456e-07, 0.5, -0.866, 1.45e-07, 0.5, -0.866, 1.45e-07, 0.866, -0.5, -2.221e-07, 0.866, -0.5, -2.221e-07, -1.454e-06, -1.0, 2.667e-07, -1.336e-06, -1.0, 2.667e-07, 0.5, -0.866, 1.45e-07, 0.5, -0.866, 1.45e-07, -0.5, -0.866, 1.892e-07, -0.5, -0.866, 1.892e-07, -1.336e-06, -1.0, 2.667e-07, -1.454e-06, -1.0, 2.667e-07, -0.866, -0.5, -1.423e-07, -0.866, -0.5, -1.423e-07, -0.5, -0.866, 1.892e-07, -0.5, -0.866, 1.892e-07, -0.9659, -0.2588, -3.888e-07, -0.9659, -0.2588, -3.888e-07, -0.866, -0.5, -1.423e-07, -0.866, -0.5, -1.423e-07, 0.0, 1.729e-07, -1.0, 0.0, 1.729e-07, -1.0, 0.0, 1.729e-07, -1.0, 0.0, 1.729e-07, -1.0, 0.0, 1.729e-07, 1.0, 0.0, 1.729e-07, 1.0, 0.0, 1.729e-07, 1.0, 0.0, 1.729e-07, 1.0, 0.0, -1.0, 3.056e-07, 0.0, -1.0, 3.056e-07, 0.0, -1.0, 3.056e-07, 0.0, -1.0, 3.056e-07, -1.0, 1.113e-06, 0.0, -1.0, 1.113e-06, 0.0, -1.0, 1.113e-06, 0.0, -1.0, 1.113e-06, 0.0, 1.0, 1.669e-06, -3.1e-07, 1.0, 1.669e-06, -3.1e-07, 1.0, 1.669e-06, -3.1e-07, 1.0, 1.669e-06, -3.1e-07, -4.857e-14, -1.0, -1.486e-07, -4.857e-14, -1.0, -1.486e-07, -4.857e-14, -1.0, -1.486e-07, -4.857e-14, -1.0, -1.486e-07, 1.341e-16, -1.0, -1.9e-08, 0.0, -1.0, -4.163e-08, 0.0, -1.0, -4.163e-08, 2.768e-16, -1.0, 5.069e-09, 0.0, -1.0, -4.163e-08, -1.341e-16, -1.0, -1.9e-08, -2.768e-16, -1.0, 5.069e-09, 0.0, -1.0, -4.163e-08, -1.341e-16, -1.0, -1.9e-08, 0.0, -1.0, -4.163e-08, 0.0, -1.0, -4.163e-08, -2.768e-16, -1.0, 5.069e-09, 0.0, -1.0, -4.163e-08, 1.341e-16, -1.0, -1.9e-08, 2.768e-16, -1.0, 5.069e-09, 0.0, -1.0, -4.163e-08, 1.341e-16, -1.0, -1.9e-08, 1.341e-16, -1.0, -1.9e-08, 2.768e-16, -1.0, 5.069e-09, 2.768e-16, -1.0, 5.069e-09, -1.341e-16, -1.0, -1.9e-08, -1.341e-16, -1.0, -1.9e-08, -2.768e-16, -1.0, 5.069e-09, -2.768e-16, -1.0, 5.069e-09, 0.0, -1.0, 3.761e-08, 0.0, -1.0, 3.761e-08, 0.0, -1.0, 3.761e-08, 0.0, -1.0, 3.761e-08, 0.0, -1.0, 3.761e-08, 0.0, -1.0, 3.761e-08, 0.0, -1.0, 3.761e-08, 0.0, -1.0, 3.761e-08, 0.0, -0.4569, -0.8895, 0.0, -0.4569, -0.8895, 0.0, -0.4569, -0.8895, 0.0, -0.4569, -0.8895, -0.8329, -0.5535, 6.168e-06, -0.8329, -0.5535, 6.168e-06, -0.8329, -0.5535, 6.168e-06, -0.8329, -0.5535, 6.168e-06, 0.0, -0.4569, 0.8895, 0.0, -0.4569, 0.8895, 0.0, -0.4569, 0.8895, 0.0, -0.4569, 0.8895, 0.0, -0.4569, -0.8895, 0.0, -0.4569, -0.8895, 0.0, -0.4569, -0.8895, 0.0, -0.4569, -0.8895, 1.474e-07, -0.01304, -0.9999, -0.4997, -0.0113, -0.8661, -0.5003, -0.01129, -0.8658, 1.668e-07, -0.01304, -0.9999, -0.4997, -0.0113, -0.8661, -0.8657, -0.006529, -0.5005, -0.8663, -0.006515, -0.4994, -0.5003, -0.01129, -0.8658, -0.8657, -0.006529, -0.5005, -1.0, -9.464e-06, -0.0007262, -1.0, 9.466e-06, 0.0007249, -0.8663, -0.006515, -0.4994, -1.0, 0.0, -4.513e-07, -1.0, 0.0, -4.513e-07, -1.0, 0.0, -4.513e-07, -1.0, 0.0, -4.513e-07, -1.0, 0.0, -4.513e-07, -1.0, 0.0, -4.513e-07, -1.0, 0.0, -4.513e-07, -1.0, -9.464e-06, -0.0007262, -0.8663, 0.006515, 0.4994, -0.8657, 0.006529, 0.5005, -1.0, 9.466e-06, 0.0007249, -0.8663, 0.006515, 0.4994, -0.5003, 0.01129, 0.8658, -0.4997, 0.0113, 0.8661, -0.8657, 0.006529, 0.5005, -0.5003, 0.01129, 0.8658, 0.0, 0.01304, 0.9999, 0.0, 0.01304, 0.9999, -0.4997, 0.0113, 0.8661, 0.0, 0.01304, 0.9999, 0.5003, 0.01129, 0.8658, 0.4997, 0.0113, 0.8661, 0.0, 0.01304, 0.9999, 0.5003, 0.01129, 0.8658, 0.8663, 0.006515, 0.4994, 0.8657, 0.006529, 0.5005, 0.4997, 0.0113, 0.8661, -2.605e-07, -0.4848, 0.8746, -5.033e-07, -0.2419, 0.9703, -5.033e-07, -0.2419, 0.9703, -2.605e-07, -0.4848, 0.8746, 0.0, -0.8572, 0.515, -2.605e-07, -0.4848, 0.8746, -2.605e-07, -0.4848, 0.8746, 0.0, -0.8572, 0.515, 0.8663, 0.006515, 0.4994, 1.0, -9.465e-06, -0.0007241, 1.0, 9.465e-06, 0.000727, 0.8657, 0.006529, 0.5005, 2.171e-08, -0.9998, 0.01745, 0.0, -0.8572, 0.515, 0.0, -0.8572, 0.515, 2.171e-08, -0.9998, 0.01745, -2.171e-08, -0.8746, -0.4848, 2.171e-08, -0.9998, 0.01745, 2.171e-08, -0.9998, 0.01745, -2.171e-08, -0.8746, -0.4848, 1.0, -9.465e-06, -0.0007241, 0.8657, -0.006529, -0.5005, 0.8663, -0.006515, -0.4994, 1.0, 9.465e-06, 0.000727, 1.0, -5.575e-07, 0.0, 1.0, -5.575e-07, 0.0, 1.0, -5.575e-07, 0.0, 1.0, -5.575e-07, 0.0, 1.0, -5.575e-07, 0.0, 1.0, -5.575e-07, 0.0, 1.0, -5.575e-07, 0.0, -1.574e-07, -0.515, -0.8572, -2.171e-08, -0.8746, -0.4848, -2.171e-08, -0.8746, -0.4848, -1.574e-07, -0.515, -0.8572, 0.8657, -0.006529, -0.5005, 0.4997, -0.0113, -0.8661, 0.5003, -0.01129, -0.8658, 0.8663, -0.006515, -0.4994, -2.202e-07, -0.2756, -0.9613, -1.574e-07, -0.515, -0.8572, -1.574e-07, -0.515, -0.8572, -2.202e-07, -0.2756, -0.9613, 0.4997, -0.0113, -0.8661, 1.474e-07, -0.01304, -0.9999, 1.668e-07, -0.01304, -0.9999, 0.5003, -0.01129, -0.8658, 1.18e-08, -0.9998, 0.01745, 1.18e-08, -0.9998, 0.01745, 1.18e-08, -0.9998, 0.01745, 1.18e-08, -0.9998, 0.01745, 1.18e-08, -0.9998, 0.01745, 1.18e-08, -0.9998, 0.01745, 1.18e-08, -0.9998, 0.01745, 1.18e-08, -0.9998, 0.01745, 1.18e-08, -0.9998, 0.01745, 1.18e-08, -0.9998, 0.01745, 1.18e-08, -0.9998, 0.01745, 1.18e-08, -0.9998, 0.01745, 6.504e-07, -0.01745, -0.9998, 6.504e-07, -0.01745, -0.9998, 6.504e-07, -0.01745, -0.9998, 6.504e-07, -0.01745, -0.9998, 6.504e-07, -0.01745, -0.9998, 6.504e-07, -0.01745, -0.9998, 6.504e-07, -0.01745, -0.9998, -9.291e-08, 0.01745, 0.9998, -9.291e-08, 0.01745, 0.9998, -9.291e-08, 0.01745, 0.9998, -9.291e-08, 0.01745, 0.9998, -9.291e-08, 0.01745, 0.9998, -9.291e-08, 0.01745, 0.9998, -9.291e-08, 0.01745, 0.9998, -0.866, -0.4999, 0.008726, -0.9659, -0.2588, 0.004517, -0.9659, -0.2588, 0.004517, -0.866, -0.4999, 0.008726, -0.5, -0.8659, 0.01511, -0.866, -0.4999, 0.008726, -0.866, -0.4999, 0.008726, -0.5, -0.8659, 0.01511, 1.375e-06, -0.9998, 0.01745, -0.5, -0.8659, 0.01511, -0.5, -0.8659, 0.01511, 1.257e-06, -0.9998, 0.01745, 0.5, -0.8659, 0.01511, 1.375e-06, -0.9998, 0.01745, 1.257e-06, -0.9998, 0.01745, 0.5, -0.8659, 0.01511, 0.866, -0.4999, 0.008726, 0.5, -0.8659, 0.01511, 0.5, -0.8659, 0.01511, 0.866, -0.4999, 0.008726, 0.9659, -0.2588, 0.004517, 0.866, -0.4999, 0.008726, 0.866, -0.4999, 0.008726, 0.9659, -0.2588, 0.004517, 0.0, -0.01745, -0.9998, 0.0, -0.01745, -0.9998, 0.0, -0.01745, -0.9998, 0.0, -0.01745, -0.9998, 0.0, 0.01745, 0.9998, 0.0, 0.01745, 0.9998, 0.0, 0.01745, 0.9998, 0.0, 0.01745, 0.9998, 0.0, -0.9998, 0.01745, 0.0, -0.9998, 0.01745, 0.0, -0.9998, 0.01745, 0.0, -0.9998, 0.01745, 1.0, 0.0, 0.0, 1.0, 0.0, 0.0, 1.0, 0.0, 0.0, 1.0, 0.0, 0.0, -1.0, 0.0, -3.221e-07, -1.0, 0.0, -3.221e-07, -1.0, 0.0, -3.221e-07, -1.0, 0.0, -3.221e-07, 0.0, -0.9998, 0.01745, 0.0, -0.9998, 0.01745, 0.0, -0.9998, 0.01745, 0.0, -0.9998, 0.01745, 0.0, -1.0, 2.239e-08, 0.0, -1.0, 2.239e-08, 0.0, -1.0, 2.239e-08, 0.0, -1.0, 2.239e-08, -0.7017, -0.7124, 1.103e-05, -0.7017, -0.7124, 1.103e-05, -0.7017, -0.7124, 1.103e-05, -0.7017, -0.7124, 1.103e-05, 0.0, -0.6742, -0.7385, 0.0, -0.6742, -0.7385, 0.0, -0.6742, -0.7385, 0.0, -0.6742, -0.7385, 0.0, -0.6742, 0.7385, 0.0, -0.6742, 0.7385, 0.0, -0.6742, 0.7385, 0.0, -0.6742, 0.7385, 0.7017, -0.7124, 1.097e-05, 0.7017, -0.7124, 1.097e-05, 0.7017, -0.7124, 1.097e-05, 0.7017, -0.7124, 1.097e-05, 0.0, -1.0, -5.843e-09, 0.0, -1.0, -5.843e-09, 0.0, -1.0, -5.843e-09, 0.0, -1.0, -5.843e-09, 0.7352, -0.6778, 1.155e-05, 0.7352, -0.6778, 1.155e-05, 0.7352, -0.6778, 1.155e-05, 0.7352, -0.6778, 1.155e-05, 0.0, -0.6742, -0.7385, 0.0, -0.6742, -0.7385, 0.0, -0.6742, -0.7385, 0.0, -0.6742, -0.7385, 0.0, -0.6742, 0.7385, 0.0, -0.6742, 0.7385, 0.0, -0.6742, 0.7385, 0.0, -0.6742, 0.7385, -0.7352, -0.6778, 1.155e-05, -0.7352, -0.6778, 1.155e-05, -0.7352, -0.6778, 1.155e-05, -0.7352, -0.6778, 1.155e-05])] * 3)])

# ---- objects
ob_empty = bpy.data.objects.new('Empty', None)
ob_collider = bpy.data.objects.new('Collider', me_mk2crewcabin_000)
ob_model = bpy.data.objects.new('Model', me_mk2crewcabin_001)

# ---- transforms, parenting, visibility, modifiers, constraints
ob_empty.location = (0.0, 0.0, 0.0)
ob_empty.rotation_euler = (1.571, 0.0, 0.0)
ob_empty.empty_image_offset = (0.0, 0.0)
ob_empty.lineart.crease_threshold = 0.0
ob_collider.parent = ob_empty
ob_collider.matrix_parent_inverse = Matrix(((1.0, 0.0, 0.0, 0.0), (0.0, -4.371e-08, 1.0, 0.0), (0.0, -1.0, -4.371e-08, 0.0), (0.0, 0.0, 0.0, 1.0)))
ob_collider.location = (0.0, 0.0, 0.0)
ob_collider.rotation_mode = 'ZYX'
ob_collider.scale = (1.0, 1.0, 1.0)
ob_collider.hide_viewport = True
ob_collider.lineart.crease_threshold = 0.0
_m = ob_collider.modifiers.new('EdgeSplit', 'EDGE_SPLIT')
_m.use_edge_angle = False
ob_model.parent = ob_empty
ob_model.matrix_parent_inverse = Matrix(((1.0, 0.0, 0.0, 0.0), (0.0, -4.371e-08, 1.0, 0.0), (0.0, -1.0, -4.371e-08, 0.0), (0.0, 0.0, 0.0, 1.0)))
ob_model.location = (0.0, 0.0, 0.0)
ob_model.rotation_mode = 'ZYX'
ob_model.scale = (1.0, 1.0, 1.0)
ob_model.lineart.crease_threshold = 0.0
_m = ob_model.modifiers.new('EdgeSplit', 'EDGE_SPLIT')
_m.use_edge_angle = False

# ---- collection membership
col_collection_1.objects.link(ob_empty)
col_collection_1.objects.link(ob_collider)
col_collection_1.objects.link(ob_model)

# ---- scene / render settings (as saved in the file)
scene.frame_start = 1; scene.frame_end = 250; scene.frame_set(3)
scene.render.engine = 'BLENDER_EEVEE_NEXT'
scene.render.resolution_percentage = 50
scene.render.dither_intensity = 0.0
scene.render.bake_margin = 4
scene.cycles.use_denoising = False
scene.cycles.samples = 128
scene.cycles.sampling_pattern = 'TABULATED_SOBOL'
scene.cycles.light_sampling_threshold = 0.0
scene.cycles.use_adaptive_sampling = False
scene.cycles.use_light_tree = False
scene.cycles.blur_glossy = 0.0
scene.cycles.sample_clamp_indirect = 0.0
scene.view_settings.view_transform = 'Standard'
bpy.context.view_layer.update()

# ---- added for rendering (the .blend has no active camera and no usable light): camera, sun
cam_auto = bpy.data.cameras.new('AutoCamera')
cam_auto.lens = 50.0
cam_auto.sensor_width = 36.0
cam_auto.clip_end = 1000.0
ob_auto_camera = bpy.data.objects.new('AutoCamera', cam_auto)
scene.collection.objects.link(ob_auto_camera)
ob_auto_camera.location = (1.27888, -1.51992, 1.0231)
ob_auto_camera.rotation_euler = (1.09748, -7.21219e-08, 0.694738)
scene.camera = ob_auto_camera
light_auto_sun = bpy.data.lights.new('AutoSun', 'SUN')
light_auto_sun.energy = 3.0
light_auto_sun.angle = 0.0523599
ob_auto_sun = bpy.data.objects.new('AutoSun', light_auto_sun)
scene.collection.objects.link(ob_auto_sun)
ob_auto_sun.rotation_euler = (0.872665, 0.174533, 0.523599)
bpy.context.view_layer.update()
